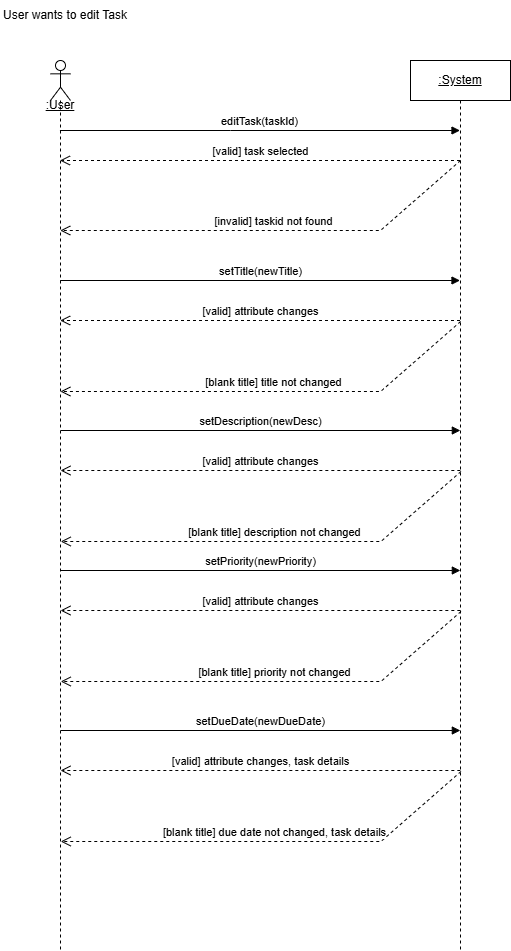

The diagram above was exported from draw.io. Its source (the exported page's mxGraphModel, read from the mxfile embedded in the PNG):
<mxGraphModel dx="1914" dy="993" grid="1" gridSize="10" guides="1" tooltips="1" connect="1" arrows="1" fold="1" page="1" pageScale="1" pageWidth="827" pageHeight="1169" math="0" shadow="0">
  <root>
    <mxCell id="0" />
    <mxCell id="1" parent="0" />
    <mxCell id="v4CmaME8tJJLx13onARO-1" parent="1" style="shape=umlLifeline;perimeter=lifelinePerimeter;whiteSpace=wrap;html=1;container=1;dropTarget=0;collapsible=0;recursiveResize=0;outlineConnect=0;portConstraint=eastwest;newEdgeStyle={&quot;curved&quot;:0,&quot;rounded&quot;:0};participant=umlActor;" value="" vertex="1">
      <mxGeometry height="890" width="20" x="130" y="150" as="geometry" />
    </mxCell>
    <mxCell id="v4CmaME8tJJLx13onARO-2" parent="1" style="shape=umlLifeline;perimeter=lifelinePerimeter;whiteSpace=wrap;html=1;container=1;dropTarget=0;collapsible=0;recursiveResize=0;outlineConnect=0;portConstraint=eastwest;newEdgeStyle={&quot;curved&quot;:0,&quot;rounded&quot;:0};" value="&lt;u&gt;:System&lt;/u&gt;" vertex="1">
      <mxGeometry height="890" width="100" x="490" y="150" as="geometry" />
    </mxCell>
    <mxCell id="v4CmaME8tJJLx13onARO-4" parent="1" style="text;html=1;whiteSpace=wrap;strokeColor=none;fillColor=none;align=center;verticalAlign=middle;rounded=0;" value="User wants to edit Task" vertex="1">
      <mxGeometry height="30" width="130" x="80" y="90" as="geometry" />
    </mxCell>
    <mxCell id="v4CmaME8tJJLx13onARO-6" edge="1" parent="1" style="html=1;verticalAlign=bottom;endArrow=block;curved=0;rounded=0;" value="editTask(taskId)">
      <mxGeometry relative="1" width="80" as="geometry">
        <Array as="points">
          <mxPoint x="310" y="220" />
        </Array>
        <mxPoint x="139.4473684210525" y="220" as="sourcePoint" />
        <mxPoint x="539.5000000000002" y="220" as="targetPoint" />
      </mxGeometry>
    </mxCell>
    <mxCell id="v4CmaME8tJJLx13onARO-7" edge="1" parent="1" style="html=1;verticalAlign=bottom;endArrow=block;curved=0;rounded=0;" value="setTitle(newTitle)">
      <mxGeometry relative="1" width="80" x="0.0004" as="geometry">
        <mxPoint as="offset" />
        <Array as="points" />
        <mxPoint x="139.66666666666652" y="370" as="sourcePoint" />
        <mxPoint x="539.5" y="370" as="targetPoint" />
      </mxGeometry>
    </mxCell>
    <mxCell id="v4CmaME8tJJLx13onARO-17" edge="1" parent="1" style="html=1;verticalAlign=bottom;endArrow=open;dashed=1;endSize=8;curved=0;rounded=0;" value="[valid] task selected">
      <mxGeometry relative="1" as="geometry">
        <mxPoint as="offset" />
        <Array as="points">
          <mxPoint x="350" y="250" />
        </Array>
        <mxPoint x="539.5000000000002" y="250" as="sourcePoint" />
        <mxPoint x="139.4473684210525" y="250" as="targetPoint" />
      </mxGeometry>
    </mxCell>
    <mxCell id="v4CmaME8tJJLx13onARO-18" edge="1" parent="1" style="html=1;verticalAlign=bottom;endArrow=open;dashed=1;endSize=8;curved=0;rounded=0;" value="[valid] attribute changes">
      <mxGeometry relative="1" x="0.0004" as="geometry">
        <mxPoint as="offset" />
        <Array as="points">
          <mxPoint x="340" y="410" />
        </Array>
        <mxPoint x="539.5" y="410" as="sourcePoint" />
        <mxPoint x="139.66666666666652" y="410" as="targetPoint" />
      </mxGeometry>
    </mxCell>
    <mxCell id="v4CmaME8tJJLx13onARO-21" parent="1" style="text;html=1;whiteSpace=wrap;strokeColor=none;fillColor=none;align=center;verticalAlign=middle;rounded=0;" value="&lt;u&gt;:User&lt;/u&gt;" vertex="1">
      <mxGeometry height="30" width="60" x="110" y="180" as="geometry" />
    </mxCell>
    <mxCell id="X1UCa0-F0CQqE5T2kp3_-2" edge="1" parent="1" style="html=1;verticalAlign=bottom;endArrow=open;dashed=1;endSize=8;curved=0;rounded=0;" value="[invalid] taskid not found">
      <mxGeometry relative="1" x="-0.0013" as="geometry">
        <mxPoint as="offset" />
        <Array as="points">
          <mxPoint x="460" y="320" />
        </Array>
        <mxPoint x="540" y="250" as="sourcePoint" />
        <mxPoint x="139.75" y="320" as="targetPoint" />
      </mxGeometry>
    </mxCell>
    <mxCell id="X1UCa0-F0CQqE5T2kp3_-3" edge="1" parent="1" style="html=1;verticalAlign=bottom;endArrow=open;dashed=1;endSize=8;curved=0;rounded=0;" value="[blank title] title not changed">
      <mxGeometry relative="1" x="-0.0013" as="geometry">
        <mxPoint as="offset" />
        <Array as="points">
          <mxPoint x="460.13" y="481" />
        </Array>
        <mxPoint x="540.13" y="411" as="sourcePoint" />
        <mxPoint x="139.88" y="481" as="targetPoint" />
      </mxGeometry>
    </mxCell>
    <mxCell id="p48XMPQJWgSr8FUrriU--1" edge="1" parent="1" style="html=1;verticalAlign=bottom;endArrow=block;curved=0;rounded=0;" value="setDescription(newDesc)">
      <mxGeometry relative="1" width="80" x="0.0004" as="geometry">
        <mxPoint as="offset" />
        <Array as="points" />
        <mxPoint x="140" y="520" as="sourcePoint" />
        <mxPoint x="539.8333333333335" y="520" as="targetPoint" />
      </mxGeometry>
    </mxCell>
    <mxCell id="p48XMPQJWgSr8FUrriU--2" edge="1" parent="1" style="html=1;verticalAlign=bottom;endArrow=open;dashed=1;endSize=8;curved=0;rounded=0;" value="[valid] attribute changes">
      <mxGeometry relative="1" x="0.0004" as="geometry">
        <mxPoint as="offset" />
        <Array as="points">
          <mxPoint x="340.3333333333335" y="560" />
        </Array>
        <mxPoint x="539.8333333333335" y="560" as="sourcePoint" />
        <mxPoint x="140" y="560" as="targetPoint" />
      </mxGeometry>
    </mxCell>
    <mxCell id="p48XMPQJWgSr8FUrriU--3" edge="1" parent="1" style="html=1;verticalAlign=bottom;endArrow=open;dashed=1;endSize=8;curved=0;rounded=0;" value="[blank title] description not changed">
      <mxGeometry relative="1" x="-0.003" as="geometry">
        <mxPoint as="offset" />
        <Array as="points">
          <mxPoint x="460.4633333333335" y="631" />
        </Array>
        <mxPoint x="540.4633333333336" y="561" as="sourcePoint" />
        <mxPoint x="140.21333333333348" y="631" as="targetPoint" />
      </mxGeometry>
    </mxCell>
    <mxCell id="p48XMPQJWgSr8FUrriU--4" edge="1" parent="1" style="html=1;verticalAlign=bottom;endArrow=block;curved=0;rounded=0;" value="setPriority(newPriority)">
      <mxGeometry relative="1" width="80" x="0.0004" as="geometry">
        <mxPoint as="offset" />
        <Array as="points" />
        <mxPoint x="140" y="660" as="sourcePoint" />
        <mxPoint x="539.8333333333335" y="660" as="targetPoint" />
      </mxGeometry>
    </mxCell>
    <mxCell id="p48XMPQJWgSr8FUrriU--5" edge="1" parent="1" style="html=1;verticalAlign=bottom;endArrow=open;dashed=1;endSize=8;curved=0;rounded=0;" value="[valid] attribute changes">
      <mxGeometry relative="1" x="0.0004" as="geometry">
        <mxPoint as="offset" />
        <Array as="points">
          <mxPoint x="340.3333333333335" y="700" />
        </Array>
        <mxPoint x="539.8333333333335" y="700" as="sourcePoint" />
        <mxPoint x="140" y="700" as="targetPoint" />
      </mxGeometry>
    </mxCell>
    <mxCell id="p48XMPQJWgSr8FUrriU--6" edge="1" parent="1" style="html=1;verticalAlign=bottom;endArrow=open;dashed=1;endSize=8;curved=0;rounded=0;" value="[blank title] priority not changed">
      <mxGeometry relative="1" x="-0.003" as="geometry">
        <mxPoint as="offset" />
        <Array as="points">
          <mxPoint x="460.4633333333335" y="771" />
        </Array>
        <mxPoint x="540.4633333333336" y="701" as="sourcePoint" />
        <mxPoint x="140.21333333333348" y="771" as="targetPoint" />
      </mxGeometry>
    </mxCell>
    <mxCell id="p48XMPQJWgSr8FUrriU--7" edge="1" parent="1" style="html=1;verticalAlign=bottom;endArrow=block;curved=0;rounded=0;" value="setDueDate(newDueDate)">
      <mxGeometry relative="1" width="80" x="0.0004" as="geometry">
        <mxPoint as="offset" />
        <Array as="points" />
        <mxPoint x="140" y="820" as="sourcePoint" />
        <mxPoint x="539.8333333333335" y="820" as="targetPoint" />
      </mxGeometry>
    </mxCell>
    <mxCell id="p48XMPQJWgSr8FUrriU--8" edge="1" parent="1" style="html=1;verticalAlign=bottom;endArrow=open;dashed=1;endSize=8;curved=0;rounded=0;" value="[valid] attribute changes, task details">
      <mxGeometry relative="1" x="0.0004" as="geometry">
        <mxPoint as="offset" />
        <Array as="points">
          <mxPoint x="340.3333333333335" y="860" />
        </Array>
        <mxPoint x="539.8333333333335" y="860" as="sourcePoint" />
        <mxPoint x="140" y="860" as="targetPoint" />
      </mxGeometry>
    </mxCell>
    <mxCell id="p48XMPQJWgSr8FUrriU--9" edge="1" parent="1" style="html=1;verticalAlign=bottom;endArrow=open;dashed=1;endSize=8;curved=0;rounded=0;" value="[blank title] due date not changed, task details">
      <mxGeometry relative="1" x="-0.003" as="geometry">
        <mxPoint as="offset" />
        <Array as="points">
          <mxPoint x="460.4633333333335" y="931" />
        </Array>
        <mxPoint x="540.4633333333336" y="861" as="sourcePoint" />
        <mxPoint x="140.21333333333348" y="931" as="targetPoint" />
      </mxGeometry>
    </mxCell>
  </root>
</mxGraphModel>